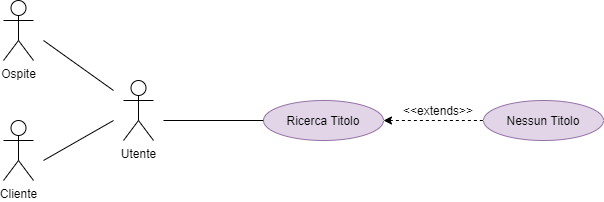

The diagram above was exported from draw.io. Its source (the exported page's mxGraphModel, read from the mxfile embedded in the PNG):
<mxGraphModel dx="1395" dy="865" grid="1" gridSize="10" guides="1" tooltips="1" connect="1" arrows="1" fold="1" page="1" pageScale="1" pageWidth="827" pageHeight="1169" math="0" shadow="0">
  <root>
    <mxCell id="0" />
    <mxCell id="1" parent="0" />
    <mxCell id="iCvDkI6bxkvgrSPnhYjd-1" value="Ospite" style="shape=umlActor;verticalLabelPosition=bottom;verticalAlign=top;html=1;outlineConnect=0;" parent="1" vertex="1">
      <mxGeometry x="120" y="220" width="30" height="60" as="geometry" />
    </mxCell>
    <mxCell id="iCvDkI6bxkvgrSPnhYjd-4" value="Cliente" style="shape=umlActor;verticalLabelPosition=bottom;verticalAlign=top;html=1;outlineConnect=0;" parent="1" vertex="1">
      <mxGeometry x="120" y="340" width="30" height="60" as="geometry" />
    </mxCell>
    <mxCell id="iCvDkI6bxkvgrSPnhYjd-6" value="Utente" style="shape=umlActor;verticalLabelPosition=bottom;verticalAlign=top;html=1;outlineConnect=0;" parent="1" vertex="1">
      <mxGeometry x="240" y="300" width="30" height="60" as="geometry" />
    </mxCell>
    <mxCell id="iCvDkI6bxkvgrSPnhYjd-7" value="Ricerca Titolo" style="ellipse;whiteSpace=wrap;html=1;fillColor=#e1d5e7;strokeColor=#9673a6;" parent="1" vertex="1">
      <mxGeometry x="380" y="320" width="120" height="40" as="geometry" />
    </mxCell>
    <mxCell id="iCvDkI6bxkvgrSPnhYjd-8" value="" style="endArrow=none;html=1;rounded=0;" parent="1" edge="1">
      <mxGeometry width="50" height="50" relative="1" as="geometry">
        <mxPoint x="160" y="260" as="sourcePoint" />
        <mxPoint x="230" y="310" as="targetPoint" />
      </mxGeometry>
    </mxCell>
    <mxCell id="iCvDkI6bxkvgrSPnhYjd-9" value="" style="endArrow=none;html=1;rounded=0;" parent="1" edge="1">
      <mxGeometry width="50" height="50" relative="1" as="geometry">
        <mxPoint x="160" y="380" as="sourcePoint" />
        <mxPoint x="230" y="340" as="targetPoint" />
      </mxGeometry>
    </mxCell>
    <mxCell id="iCvDkI6bxkvgrSPnhYjd-10" value="" style="endArrow=none;html=1;rounded=0;entryX=0;entryY=0.5;entryDx=0;entryDy=0;" parent="1" target="iCvDkI6bxkvgrSPnhYjd-7" edge="1">
      <mxGeometry width="50" height="50" relative="1" as="geometry">
        <mxPoint x="280" y="340" as="sourcePoint" />
        <mxPoint x="340" y="210" as="targetPoint" />
      </mxGeometry>
    </mxCell>
    <mxCell id="eHMC6mv9HP-y5ZwsRkGO-1" value="Nessun Titolo" style="ellipse;whiteSpace=wrap;html=1;fillColor=#e1d5e7;strokeColor=#9673a6;" parent="1" vertex="1">
      <mxGeometry x="600" y="320" width="120" height="40" as="geometry" />
    </mxCell>
    <mxCell id="eHMC6mv9HP-y5ZwsRkGO-2" value="" style="endArrow=none;dashed=1;html=1;rounded=0;startArrow=classic;startFill=1;entryX=0;entryY=0.5;entryDx=0;entryDy=0;exitX=1;exitY=0.5;exitDx=0;exitDy=0;" parent="1" source="iCvDkI6bxkvgrSPnhYjd-7" target="eHMC6mv9HP-y5ZwsRkGO-1" edge="1">
      <mxGeometry width="50" height="50" relative="1" as="geometry">
        <mxPoint x="390" y="540" as="sourcePoint" />
        <mxPoint x="440" y="490" as="targetPoint" />
      </mxGeometry>
    </mxCell>
    <mxCell id="eHMC6mv9HP-y5ZwsRkGO-3" value="&amp;lt;&amp;lt;extends&amp;gt;&amp;gt;" style="text;html=1;strokeColor=none;fillColor=none;align=center;verticalAlign=middle;whiteSpace=wrap;rounded=0;" parent="1" vertex="1">
      <mxGeometry x="520" y="315" width="70" height="30" as="geometry" />
    </mxCell>
  </root>
</mxGraphModel>